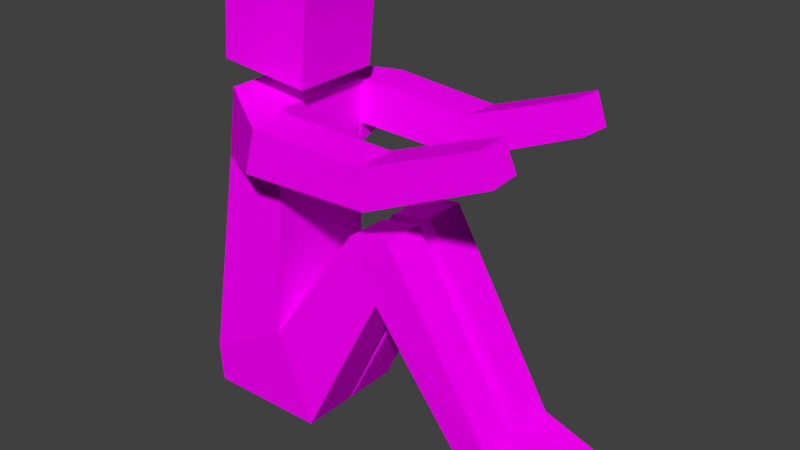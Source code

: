 # Source: O_person.blend  (saved by Blender 2.73.0; exported with 4.5.12 LTS)
import bpy
from mathutils import Matrix  # noqa: F401  (used for matrix-valued properties, if any)

bpy.ops.wm.read_factory_settings(use_empty=True)
scene = bpy.context.scene
scene.name = 'Scene'

# ---- collections
col_collection_1 = bpy.data.collections.new('Collection 1'); scene.collection.children.link(col_collection_1)

# ---- images (referenced by path relative to the original .blend; pixels are not part of the script)
import os
ASSET_DIR = os.environ.get("B2B_ASSET_DIR", "")  # directory of the original .blend (textures are referenced by path, not embedded)
HERE = os.path.dirname(os.path.abspath(__file__))  # packed textures are extracted next to this script under _unpacked/

def load_image(name, relpath, width, height, colorspace="sRGB"):
    """Load a texture the original file referenced (path relative to the .blend, or extracted next to this script)."""
    p = next((c for c in (os.path.join(HERE, relpath), os.path.join(ASSET_DIR, relpath)) if relpath and os.path.exists(c)), "")
    if p:
        img = bpy.data.images.load(p, check_existing=True)
        img.name = name
    else:  # same state as the original file: an image datablock whose file is absent (Cycles renders it pink)
        img = bpy.data.images.new(name, width, height)
        img.source = "FILE"
        img.filepath = "//" + (relpath or name)
    img.colorspace_settings.name = colorspace
    return img
img_o_person_texture_png = load_image('O person texture.png', 'O person texture.png', 1024, 1024, 'sRGB')

# ---- materials (node trees are filled in below, after node groups)
mat_material_001 = bpy.data.materials.new('Material.001')
mat_material_001.alpha_threshold = 0.0
mat_material_001.roughness = 0.5

# ---- material node trees
mat_material_001.use_nodes = True; mat_material_001.node_tree.nodes.clear()
_N = mat_material_001.node_tree.nodes; _L = mat_material_001.node_tree.links
n0 = _N.new('ShaderNodeOutputMaterial'); n0.name = 'Material Output'; n0.location = (300, 300)
n1 = _N.new('ShaderNodeBsdfDiffuse'); n1.name = 'Diffuse BSDF'; n1.location = (10, 300)
n2 = _N.new('ShaderNodeTexImage'); n2.name = 'Image Texture'; n2.location = (-180, 300)
n2.width = 140
n2.image = img_o_person_texture_png
_L.new(n1.outputs[0], n0.inputs[0])
_L.new(n2.outputs[0], n1.inputs[0])
n0.is_active_output = True

# ---- world
world_world = bpy.data.worlds.new('World'); scene.world = world_world
world_world.color = (0.05088, 0.05088, 0.05088)
world_world.use_sun_shadow = False
world_world.sun_shadow_jitter_overblur = 0.0
world_world.cycles.sampling_method = 'MANUAL'
world_world.cycles.sample_map_resolution = 256

# ---- meshes
me_cube_004 = bpy.data.meshes.new('Cube.004')
me_cube_004.from_pydata([(0.925, 1.0, -1.0), (0.925, -0.3611, -0.331), (0.7736, 0.4154, 2.706), (0.7736, -0.5167, 2.63), (1.788e-07, 1.0, -1.0), (0.0, -0.3611, -0.331), (0.0, 0.4154, 2.706), (0.0, -0.5167, 2.63), (0.2293, 0.2417, 2.692), (0.2293, -0.3612, 2.643), (0.0, 0.2417, 2.692), (0.0, -0.3612, 2.643), (0.2327, 0.2324, 2.863), (0.2327, -0.3814, 2.813), (0.0, 0.2324, 2.863), (0.0, -0.3814, 2.813), (0.6669, 0.6427, 2.989), (0.6669, -0.7982, 2.872), (0.0, 0.6427, 2.989), (0.0, -0.7982, 2.872), (0.6669, 0.5157, 4.114), (0.6669, -0.9252, 3.997), (0.0, 0.5157, 4.114), (0.0, -0.9252, 3.997), (0.6979, -3.475, -1.037), (0.7002, -3.977, -0.8561), (0.1668, -3.477, -1.036), (0.1691, -3.979, -0.8556), (0.6984, -3.701, -1.491), (0.7033, -4.803, -1.094), (0.1672, -3.703, -1.49), (0.1722, -4.805, -1.094), (0.8099, 0.5288, 1.83), (0.8099, -0.4563, 1.749), (0.0, 0.5288, 1.83), (0.0, -0.4563, 1.749), (1.489, -0.7131, 2.613), (0.8279, -0.6773, 2.616), (1.504, -0.5384, 2.049), (0.8089, -0.5008, 2.052), (1.363, -2.426, 2.547), (0.7709, -2.399, 2.561), (1.355, -2.433, 2.034), (0.7313, -2.404, 2.049), (1.226, -4.08, 3.085), (0.7587, -4.056, 3.095), (1.213, -4.246, 2.707), (0.7217, -4.221, 2.717), (0.01634, 0.9715, -1.529), (0.9029, 0.9715, -1.529), (0.03239, -0.9098, -1.522), (0.8813, -0.9098, -1.522), (0.1134, -2.115, 0.575), (0.7648, -2.318, 1.455), (0.772, -2.115, 0.575), (0.1187, -2.318, 1.455), (0.7959, -1.703, 1.364), (0.09433, -1.696, 1.345)], [], [(33, 32, 38, 39), (32, 0, 4, 34), (33, 3, 7, 35), (7, 3, 9, 11), (11, 9, 13, 15), (2, 6, 10, 8), (3, 2, 8, 9), (15, 13, 17, 19), (8, 10, 14, 12), (9, 8, 12, 13), (19, 17, 21, 23), (12, 14, 18, 16), (13, 12, 16, 17), (20, 22, 23, 21), (16, 18, 22, 20), (17, 16, 20, 21), (27, 26, 30, 31), (50, 51, 54, 52), (28, 29, 31, 30), (25, 27, 31, 29), (26, 24, 28, 30), (24, 25, 29, 28), (1, 33, 35, 5), (2, 32, 34, 6), (0, 32, 33, 1), (39, 38, 42, 43), (2, 3, 37, 36), (3, 33, 39, 37), (32, 2, 36, 38), (43, 42, 46, 47), (36, 37, 41, 40), (37, 39, 43, 41), (38, 36, 40, 42), (46, 44, 45, 47), (40, 41, 45, 44), (41, 43, 47, 45), (42, 40, 44, 46), (4, 0, 49, 48), (1, 5, 57, 56), (48, 49, 51, 50), (5, 50, 52, 57), (5, 48, 50), (55, 52, 26, 27), (5, 4, 48), (52, 54, 24, 26), (54, 53, 25, 24), (53, 55, 27, 25), (54, 56, 53), (56, 57, 55, 53), (57, 52, 55), (0, 1, 49), (51, 1, 56, 54), (49, 1, 51)])
_uv = me_cube_004.uv_layers.new(name='UVMap')
_uv.uv.foreach_set('vector', [0.853, 0.6875, 0.9558, 0.7339, 0.8201, 0.7608, 0.8185, 0.6875, 0.8746, 0.4942, 0.859, 0.1942, 0.9558, 0.1931, 0.9593, 0.4932, 0.7721, 0.5082, 0.7892, 0.599, 0.7103, 0.6172, 0.6896, 0.5272, 0.2232, 0.9015, 0.2058, 0.8246, 0.2404, 0.8777, 0.2303, 0.9025, 0.2303, 0.9025, 0.2404, 0.8777, 0.2574, 0.8961, 0.2367, 0.9077, 0.2564, 0.7792, 0.3412, 0.8061, 0.3413, 0.8173, 0.3141, 0.8242, 0.2058, 0.8246, 0.2564, 0.7792, 0.3141, 0.8242, 0.2404, 0.8777, 0.2367, 0.9077, 0.2574, 0.8961, 0.2559, 0.9422, 0.2349, 0.9271, 0.3141, 0.8242, 0.3413, 0.8173, 0.3462, 0.8268, 0.3278, 0.8433, 0.2404, 0.8777, 0.3141, 0.8242, 0.3278, 0.8433, 0.2574, 0.8961, 0.04504, 0.5917, 0.1148, 0.5925, 0.1135, 0.7109, 0.04374, 0.7102, 0.3278, 0.8433, 0.3462, 0.8268, 0.3733, 0.8377, 0.3733, 0.8784, 0.2574, 0.8961, 0.3278, 0.8433, 0.3733, 0.8784, 0.2559, 0.9422, 0.1119, 0.8622, 0.04208, 0.8614, 0.04374, 0.7102, 0.1135, 0.7109, 0.1106, 0.9806, 0.04078, 0.9798, 0.04208, 0.8614, 0.1119, 0.8622, 0.1148, 0.5925, 0.266, 0.5894, 0.2647, 0.7078, 0.1135, 0.7109, 0.5147, 0.567, 0.4819, 0.6122, 0.4429, 0.5762, 0.5147, 0.477, 0.05898, 0.5279, 0.03316, 0.4504, 0.304, 0.3606, 0.3231, 0.4379, 0.4491, 0.7195, 0.3266, 0.7195, 0.3266, 0.664, 0.4491, 0.664, 0.5702, 0.567, 0.5147, 0.567, 0.5147, 0.477, 0.5703, 0.4771, 0.6405, 0.6532, 0.6029, 0.6123, 0.642, 0.5764, 0.6796, 0.6173, 0.6029, 0.6123, 0.5702, 0.567, 0.5703, 0.4771, 0.642, 0.5764, 0.7349, 0.2931, 0.7721, 0.5082, 0.6896, 0.5272, 0.6406, 0.3149, 0.8795, 0.5866, 0.8746, 0.4942, 0.9593, 0.4932, 0.9604, 0.5856, 0.859, 0.1942, 0.8746, 0.4942, 0.7721, 0.5082, 0.7349, 0.2931, 0.8185, 0.6875, 0.8201, 0.7608, 0.6351, 0.7807, 0.623, 0.718, 0.9458, 0.8361, 0.8477, 0.8799, 0.8292, 0.8805, 0.8066, 0.8178, 0.8477, 0.8799, 0.853, 0.9729, 0.8484, 0.9409, 0.8292, 0.8805, 0.9558, 0.7339, 0.9458, 0.8361, 0.8066, 0.8178, 0.8201, 0.7608, 0.623, 0.718, 0.6351, 0.7807, 0.4406, 0.8176, 0.4296, 0.7681, 0.8066, 0.8178, 0.8292, 0.8805, 0.6401, 0.8998, 0.6342, 0.8355, 0.8292, 0.8805, 0.8484, 0.9409, 0.6493, 0.9522, 0.6401, 0.8998, 0.8201, 0.7608, 0.8066, 0.8178, 0.6342, 0.8355, 0.6351, 0.7807, 0.394, 0.5632, 0.3937, 0.6065, 0.3447, 0.6065, 0.3426, 0.5632, 0.6342, 0.8355, 0.6401, 0.8998, 0.4537, 0.9038, 0.4503, 0.8576, 0.6401, 0.8998, 0.6493, 0.9522, 0.4501, 0.9447, 0.4537, 0.9038, 0.6351, 0.7807, 0.6342, 0.8355, 0.4503, 0.8576, 0.4406, 0.8176, 0.819, 0.1751, 0.7535, 0.2235, 0.7494, 0.1862, 0.7801, 0.1553, 0.07082, 0.3207, 0.06884, 0.2115, 0.2532, 0.2346, 0.2591, 0.2794, 0.7801, 0.1553, 0.7494, 0.1862, 0.6402, 0.07929, 0.7159, 0.02467, 0.06884, 0.2115, 0.02497, 0.06962, 0.2854, 0.1549, 0.2532, 0.2346, 0.8721, 0.0342, 0.7801, 0.1553, 0.7159, 0.02467, 0.2889, 0.2373, 0.2854, 0.1549, 0.5376, 0.1346, 0.5647, 0.1926, 0.8721, 0.0342, 0.819, 0.1751, 0.7801, 0.1553, 0.3231, 0.4379, 0.304, 0.3606, 0.5623, 0.3136, 0.576, 0.3775, 0.304, 0.3606, 0.2929, 0.274, 0.5735, 0.2618, 0.5623, 0.3136, 0.2929, 0.274, 0.2889, 0.2373, 0.5647, 0.1926, 0.5735, 0.2618, 0.304, 0.3606, 0.2591, 0.2794, 0.2929, 0.274, 0.2591, 0.2794, 0.2532, 0.2346, 0.2889, 0.2373, 0.2929, 0.274, 0.2532, 0.2346, 0.2854, 0.1549, 0.2889, 0.2373, 0.7535, 0.2235, 0.6129, 0.2303, 0.7494, 0.1862, 0.03316, 0.4504, 0.07082, 0.3207, 0.2591, 0.2794, 0.304, 0.3606, 0.7494, 0.1862, 0.6129, 0.2303, 0.6402, 0.07929])
me_cube_004.materials.append(mat_material_001)
me_cube_004.use_remesh_preserve_volume = False
me_cube_004.use_remesh_preserve_attributes = False
me_cube_004.use_mirror_vertex_groups = False
me_cube_004.update()

# ---- objects
ob_cube_004 = bpy.data.objects.new('Cube.004', me_cube_004)

# ---- transforms, parenting, visibility, modifiers, constraints
ob_cube_004.location = (0.001836, 0.002659, 0.1094)
ob_cube_004.rotation_euler = (0.0, -0.0, 1.571)
ob_cube_004.scale = (0.5669, 0.5669, 0.668)
ob_cube_004.lock_rotations_4d = False
ob_cube_004.empty_display_type = 'ARROWS'
ob_cube_004.lineart.crease_threshold = 0.0
_m = ob_cube_004.modifiers.new('Mirror', 'MIRROR')
_m.use_clip = True

# ---- collection membership
col_collection_1.objects.link(ob_cube_004)

# ---- scene / render settings (as saved in the file)
scene.frame_start = 1; scene.frame_end = 250; scene.frame_set(1)
scene.render.engine = 'CYCLES'
scene.render.resolution_percentage = 50
scene.render.dither_intensity = 0.0
scene.cycles.use_denoising = False
scene.cycles.samples = 60
scene.cycles.sampling_pattern = 'TABULATED_SOBOL'
scene.cycles.light_sampling_threshold = 0.0
scene.cycles.use_adaptive_sampling = False
scene.cycles.use_light_tree = False
scene.cycles.blur_glossy = 0.0
scene.cycles.pixel_filter_type = 'GAUSSIAN'
scene.cycles.sample_clamp_indirect = 0.0
scene.cycles.bake_type = 'AO'
scene.view_settings.view_transform = 'Standard'
bpy.context.view_layer.update()

# ---- added for rendering (the .blend has no active camera and no usable light): camera, sun
cam_auto = bpy.data.cameras.new('AutoCamera')
cam_auto.lens = 50.0
cam_auto.sensor_width = 36.0
cam_auto.clip_end = 1000.0
ob_auto_camera = bpy.data.objects.new('AutoCamera', cam_auto)
scene.collection.objects.link(ob_auto_camera)
ob_auto_camera.location = (5.97162, -5.86674, 4.88583)
ob_auto_camera.rotation_euler = (1.09748, -7.21219e-08, 0.694738)
scene.camera = ob_auto_camera
light_auto_sun = bpy.data.lights.new('AutoSun', 'SUN')
light_auto_sun.energy = 3.0
light_auto_sun.angle = 0.0523599
ob_auto_sun = bpy.data.objects.new('AutoSun', light_auto_sun)
scene.collection.objects.link(ob_auto_sun)
ob_auto_sun.rotation_euler = (0.872665, 0.174533, 0.523599)
bpy.context.view_layer.update()
